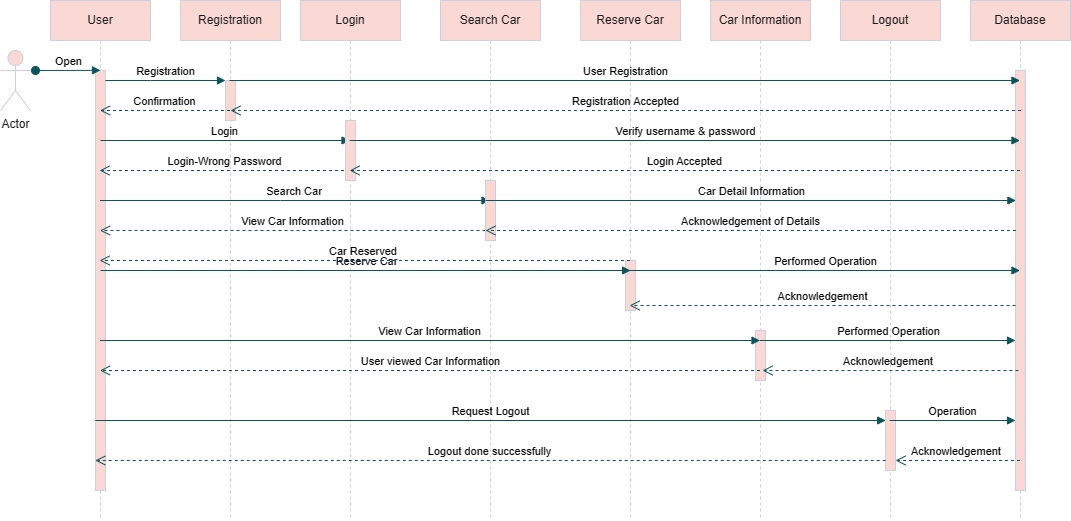

The diagram above was exported from draw.io. Its source (the exported page's mxGraphModel, read from the mxfile embedded in the PNG):
<mxGraphModel dx="1477" dy="623" grid="1" gridSize="10" guides="1" tooltips="1" connect="1" arrows="1" fold="1" page="1" pageScale="1" pageWidth="850" pageHeight="1100" math="0" shadow="0">
  <root>
    <mxCell id="0" />
    <mxCell id="1" parent="0" />
    <mxCell id="aM9ryv3xv72pqoxQDRHE-1" value="User" style="shape=umlLifeline;perimeter=lifelinePerimeter;whiteSpace=wrap;html=1;container=0;dropTarget=0;collapsible=0;recursiveResize=0;outlineConnect=0;portConstraint=eastwest;newEdgeStyle={&quot;edgeStyle&quot;:&quot;elbowEdgeStyle&quot;,&quot;elbow&quot;:&quot;vertical&quot;,&quot;curved&quot;:0,&quot;rounded&quot;:0};labelBackgroundColor=none;fillColor=#FAD9D5;strokeColor=#D0CEE2;fontColor=#1A1A1A;" parent="1" vertex="1">
      <mxGeometry x="80" y="40" width="100" height="520" as="geometry" />
    </mxCell>
    <mxCell id="aM9ryv3xv72pqoxQDRHE-2" value="" style="html=1;points=[];perimeter=orthogonalPerimeter;outlineConnect=0;targetShapes=umlLifeline;portConstraint=eastwest;newEdgeStyle={&quot;edgeStyle&quot;:&quot;elbowEdgeStyle&quot;,&quot;elbow&quot;:&quot;vertical&quot;,&quot;curved&quot;:0,&quot;rounded&quot;:0};labelBackgroundColor=none;fillColor=#FAD9D5;strokeColor=#D0CEE2;fontColor=#1A1A1A;" parent="aM9ryv3xv72pqoxQDRHE-1" vertex="1">
      <mxGeometry x="45" y="70" width="10" height="420" as="geometry" />
    </mxCell>
    <mxCell id="aM9ryv3xv72pqoxQDRHE-3" value="Open" style="html=1;verticalAlign=bottom;startArrow=oval;endArrow=block;startSize=8;edgeStyle=elbowEdgeStyle;elbow=vertical;curved=0;rounded=0;labelBackgroundColor=none;strokeColor=#09555B;fontColor=default;" parent="aM9ryv3xv72pqoxQDRHE-1" target="aM9ryv3xv72pqoxQDRHE-2" edge="1">
      <mxGeometry relative="1" as="geometry">
        <mxPoint x="-15" y="70" as="sourcePoint" />
      </mxGeometry>
    </mxCell>
    <mxCell id="aM9ryv3xv72pqoxQDRHE-5" value="Registration" style="shape=umlLifeline;perimeter=lifelinePerimeter;whiteSpace=wrap;html=1;container=0;dropTarget=0;collapsible=0;recursiveResize=0;outlineConnect=0;portConstraint=eastwest;newEdgeStyle={&quot;edgeStyle&quot;:&quot;elbowEdgeStyle&quot;,&quot;elbow&quot;:&quot;vertical&quot;,&quot;curved&quot;:0,&quot;rounded&quot;:0};labelBackgroundColor=none;fillColor=#FAD9D5;strokeColor=#D0CEE2;fontColor=#1A1A1A;" parent="1" vertex="1">
      <mxGeometry x="210" y="40" width="100" height="520" as="geometry" />
    </mxCell>
    <mxCell id="aM9ryv3xv72pqoxQDRHE-6" value="" style="html=1;points=[];perimeter=orthogonalPerimeter;outlineConnect=0;targetShapes=umlLifeline;portConstraint=eastwest;newEdgeStyle={&quot;edgeStyle&quot;:&quot;elbowEdgeStyle&quot;,&quot;elbow&quot;:&quot;vertical&quot;,&quot;curved&quot;:0,&quot;rounded&quot;:0};labelBackgroundColor=none;fillColor=#FAD9D5;strokeColor=#D0CEE2;fontColor=#1A1A1A;" parent="aM9ryv3xv72pqoxQDRHE-5" vertex="1">
      <mxGeometry x="45" y="80" width="10" height="40" as="geometry" />
    </mxCell>
    <mxCell id="aM9ryv3xv72pqoxQDRHE-7" value="Registration" style="html=1;verticalAlign=bottom;endArrow=block;edgeStyle=elbowEdgeStyle;elbow=vertical;curved=0;rounded=0;labelBackgroundColor=none;strokeColor=#09555B;fontColor=default;" parent="1" source="aM9ryv3xv72pqoxQDRHE-2" target="aM9ryv3xv72pqoxQDRHE-6" edge="1">
      <mxGeometry relative="1" as="geometry">
        <mxPoint x="195" y="130" as="sourcePoint" />
        <Array as="points">
          <mxPoint x="180" y="120" />
        </Array>
      </mxGeometry>
    </mxCell>
    <mxCell id="aM9ryv3xv72pqoxQDRHE-10" value="Confirmation" style="html=1;verticalAlign=bottom;endArrow=open;dashed=1;endSize=8;edgeStyle=elbowEdgeStyle;elbow=horizontal;curved=0;rounded=0;labelBackgroundColor=none;strokeColor=#09555B;fontColor=default;" parent="1" edge="1">
      <mxGeometry relative="1" as="geometry">
        <mxPoint x="129.5" y="150" as="targetPoint" />
        <Array as="points" />
        <mxPoint x="259.5" y="150" as="sourcePoint" />
      </mxGeometry>
    </mxCell>
    <mxCell id="6AsB5ww6gxq7o_PCBfXm-1" value="Actor" style="shape=umlActor;verticalLabelPosition=bottom;verticalAlign=top;html=1;outlineConnect=0;labelBackgroundColor=none;fillColor=#FAD9D5;strokeColor=#D0CEE2;fontColor=#1A1A1A;" vertex="1" parent="1">
      <mxGeometry x="30" y="90" width="30" height="60" as="geometry" />
    </mxCell>
    <mxCell id="6AsB5ww6gxq7o_PCBfXm-13" value="Login" style="html=1;verticalAlign=bottom;endArrow=block;curved=0;rounded=0;labelBackgroundColor=none;strokeColor=#09555B;fontColor=default;" edge="1" target="6AsB5ww6gxq7o_PCBfXm-16" parent="1">
      <mxGeometry relative="1" as="geometry">
        <mxPoint x="129.9773684210525" y="180" as="sourcePoint" />
        <mxPoint x="360" y="180" as="targetPoint" />
        <Array as="points">
          <mxPoint x="230.53" y="180" />
        </Array>
      </mxGeometry>
    </mxCell>
    <mxCell id="6AsB5ww6gxq7o_PCBfXm-14" value="Login-Wrong Password" style="html=1;verticalAlign=bottom;endArrow=open;dashed=1;endSize=8;curved=0;rounded=0;labelBackgroundColor=none;strokeColor=#09555B;fontColor=default;" edge="1" source="6AsB5ww6gxq7o_PCBfXm-16" parent="1" target="aM9ryv3xv72pqoxQDRHE-1">
      <mxGeometry relative="1" as="geometry">
        <mxPoint x="160" y="210" as="targetPoint" />
        <mxPoint x="390" y="210" as="sourcePoint" />
        <Array as="points">
          <mxPoint x="340.5" y="210" />
        </Array>
      </mxGeometry>
    </mxCell>
    <mxCell id="6AsB5ww6gxq7o_PCBfXm-16" value="Login" style="shape=umlLifeline;perimeter=lifelinePerimeter;whiteSpace=wrap;html=1;container=1;dropTarget=0;collapsible=0;recursiveResize=0;outlineConnect=0;portConstraint=eastwest;newEdgeStyle={&quot;curved&quot;:0,&quot;rounded&quot;:0};labelBackgroundColor=none;fillColor=#FAD9D5;strokeColor=#D0CEE2;fontColor=#1A1A1A;" vertex="1" parent="1">
      <mxGeometry x="330" y="40" width="100" height="520" as="geometry" />
    </mxCell>
    <mxCell id="6AsB5ww6gxq7o_PCBfXm-18" value="" style="html=1;points=[[0,0,0,0,5],[0,1,0,0,-5],[1,0,0,0,5],[1,1,0,0,-5]];perimeter=orthogonalPerimeter;outlineConnect=0;targetShapes=umlLifeline;portConstraint=eastwest;newEdgeStyle={&quot;curved&quot;:0,&quot;rounded&quot;:0};labelBackgroundColor=none;fillColor=#FAD9D5;strokeColor=#D0CEE2;fontColor=#1A1A1A;" vertex="1" parent="6AsB5ww6gxq7o_PCBfXm-16">
      <mxGeometry x="45" y="120" width="10" height="60" as="geometry" />
    </mxCell>
    <mxCell id="6AsB5ww6gxq7o_PCBfXm-29" value="Search Car" style="shape=umlLifeline;perimeter=lifelinePerimeter;whiteSpace=wrap;html=1;container=1;dropTarget=0;collapsible=0;recursiveResize=0;outlineConnect=0;portConstraint=eastwest;newEdgeStyle={&quot;curved&quot;:0,&quot;rounded&quot;:0};labelBackgroundColor=none;fillColor=#FAD9D5;strokeColor=#D0CEE2;fontColor=#1A1A1A;" vertex="1" parent="1">
      <mxGeometry x="470" y="40" width="100" height="520" as="geometry" />
    </mxCell>
    <mxCell id="6AsB5ww6gxq7o_PCBfXm-30" value="Search Car&amp;nbsp;" style="html=1;verticalAlign=bottom;endArrow=block;curved=0;rounded=0;labelBackgroundColor=none;strokeColor=#09555B;fontColor=default;" edge="1" parent="1" target="6AsB5ww6gxq7o_PCBfXm-29">
      <mxGeometry width="80" relative="1" as="geometry">
        <mxPoint x="129.4473684210525" y="240" as="sourcePoint" />
        <mxPoint x="460" y="240" as="targetPoint" />
        <Array as="points">
          <mxPoint x="310" y="240" />
        </Array>
      </mxGeometry>
    </mxCell>
    <mxCell id="6AsB5ww6gxq7o_PCBfXm-32" value="View Car Information" style="html=1;verticalAlign=bottom;endArrow=open;dashed=1;endSize=8;curved=0;rounded=0;labelBackgroundColor=none;strokeColor=#09555B;fontColor=default;" edge="1" parent="1">
      <mxGeometry relative="1" as="geometry">
        <mxPoint x="515" y="270" as="sourcePoint" />
        <mxPoint x="129.4473684210525" y="270" as="targetPoint" />
      </mxGeometry>
    </mxCell>
    <mxCell id="6AsB5ww6gxq7o_PCBfXm-33" value="" style="html=1;verticalAlign=bottom;endArrow=open;dashed=1;endSize=8;curved=0;rounded=0;labelBackgroundColor=none;strokeColor=#09555B;fontColor=default;" edge="1" parent="1" target="6AsB5ww6gxq7o_PCBfXm-31">
      <mxGeometry relative="1" as="geometry">
        <mxPoint x="519.5" y="270" as="sourcePoint" />
        <mxPoint x="129.4473684210525" y="270" as="targetPoint" />
      </mxGeometry>
    </mxCell>
    <mxCell id="6AsB5ww6gxq7o_PCBfXm-31" value="" style="html=1;points=[[0,0,0,0,5],[0,1,0,0,-5],[1,0,0,0,5],[1,1,0,0,-5]];perimeter=orthogonalPerimeter;outlineConnect=0;targetShapes=umlLifeline;portConstraint=eastwest;newEdgeStyle={&quot;curved&quot;:0,&quot;rounded&quot;:0};labelBackgroundColor=none;fillColor=#FAD9D5;strokeColor=#D0CEE2;fontColor=#1A1A1A;" vertex="1" parent="1">
      <mxGeometry x="515" y="220" width="10" height="60" as="geometry" />
    </mxCell>
    <mxCell id="6AsB5ww6gxq7o_PCBfXm-36" value="Reserve Car" style="shape=umlLifeline;perimeter=lifelinePerimeter;whiteSpace=wrap;html=1;container=1;dropTarget=0;collapsible=0;recursiveResize=0;outlineConnect=0;portConstraint=eastwest;newEdgeStyle={&quot;curved&quot;:0,&quot;rounded&quot;:0};labelBackgroundColor=none;fillColor=#FAD9D5;strokeColor=#D0CEE2;fontColor=#1A1A1A;" vertex="1" parent="1">
      <mxGeometry x="610" y="40" width="100" height="520" as="geometry" />
    </mxCell>
    <mxCell id="6AsB5ww6gxq7o_PCBfXm-41" value="" style="html=1;points=[[0,0,0,0,5],[0,1,0,0,-5],[1,0,0,0,5],[1,1,0,0,-5]];perimeter=orthogonalPerimeter;outlineConnect=0;targetShapes=umlLifeline;portConstraint=eastwest;newEdgeStyle={&quot;curved&quot;:0,&quot;rounded&quot;:0};labelBackgroundColor=none;fillColor=#FAD9D5;strokeColor=#D0CEE2;fontColor=#1A1A1A;" vertex="1" parent="6AsB5ww6gxq7o_PCBfXm-36">
      <mxGeometry x="45" y="260" width="10" height="50" as="geometry" />
    </mxCell>
    <mxCell id="6AsB5ww6gxq7o_PCBfXm-37" value="Car Information" style="shape=umlLifeline;perimeter=lifelinePerimeter;whiteSpace=wrap;html=1;container=1;dropTarget=0;collapsible=0;recursiveResize=0;outlineConnect=0;portConstraint=eastwest;newEdgeStyle={&quot;curved&quot;:0,&quot;rounded&quot;:0};labelBackgroundColor=none;fillColor=#FAD9D5;strokeColor=#D0CEE2;fontColor=#1A1A1A;" vertex="1" parent="1">
      <mxGeometry x="740" y="40" width="100" height="520" as="geometry" />
    </mxCell>
    <mxCell id="6AsB5ww6gxq7o_PCBfXm-44" value="" style="html=1;points=[[0,0,0,0,5],[0,1,0,0,-5],[1,0,0,0,5],[1,1,0,0,-5]];perimeter=orthogonalPerimeter;outlineConnect=0;targetShapes=umlLifeline;portConstraint=eastwest;newEdgeStyle={&quot;curved&quot;:0,&quot;rounded&quot;:0};labelBackgroundColor=none;fillColor=#FAD9D5;strokeColor=#D0CEE2;fontColor=#1A1A1A;" vertex="1" parent="6AsB5ww6gxq7o_PCBfXm-37">
      <mxGeometry x="45" y="330" width="10" height="50" as="geometry" />
    </mxCell>
    <mxCell id="6AsB5ww6gxq7o_PCBfXm-38" value="Logout" style="shape=umlLifeline;perimeter=lifelinePerimeter;whiteSpace=wrap;html=1;container=1;dropTarget=0;collapsible=0;recursiveResize=0;outlineConnect=0;portConstraint=eastwest;newEdgeStyle={&quot;curved&quot;:0,&quot;rounded&quot;:0};labelBackgroundColor=none;fillColor=#FAD9D5;strokeColor=#D0CEE2;fontColor=#1A1A1A;" vertex="1" parent="1">
      <mxGeometry x="870" y="40" width="100" height="520" as="geometry" />
    </mxCell>
    <mxCell id="6AsB5ww6gxq7o_PCBfXm-51" value="" style="html=1;points=[[0,0,0,0,5],[0,1,0,0,-5],[1,0,0,0,5],[1,1,0,0,-5]];perimeter=orthogonalPerimeter;outlineConnect=0;targetShapes=umlLifeline;portConstraint=eastwest;newEdgeStyle={&quot;curved&quot;:0,&quot;rounded&quot;:0};labelBackgroundColor=none;fillColor=#FAD9D5;strokeColor=#D0CEE2;fontColor=#1A1A1A;" vertex="1" parent="6AsB5ww6gxq7o_PCBfXm-38">
      <mxGeometry x="45" y="410" width="10" height="60" as="geometry" />
    </mxCell>
    <mxCell id="6AsB5ww6gxq7o_PCBfXm-39" value="Reserve Car" style="html=1;verticalAlign=bottom;endArrow=block;curved=0;rounded=0;labelBackgroundColor=none;strokeColor=#09555B;fontColor=default;" edge="1" parent="1">
      <mxGeometry width="80" relative="1" as="geometry">
        <mxPoint x="129.99888888888916" y="309.9999999999999" as="sourcePoint" />
        <mxPoint x="660.11" y="309.9999999999999" as="targetPoint" />
      </mxGeometry>
    </mxCell>
    <mxCell id="6AsB5ww6gxq7o_PCBfXm-40" value="Car Reserved&amp;nbsp;" style="html=1;verticalAlign=bottom;endArrow=open;dashed=1;endSize=8;curved=0;rounded=0;labelBackgroundColor=none;strokeColor=#09555B;fontColor=default;" edge="1" parent="1" source="6AsB5ww6gxq7o_PCBfXm-36" target="aM9ryv3xv72pqoxQDRHE-1">
      <mxGeometry relative="1" as="geometry">
        <mxPoint x="630" y="360" as="sourcePoint" />
        <mxPoint x="550" y="360" as="targetPoint" />
      </mxGeometry>
    </mxCell>
    <mxCell id="6AsB5ww6gxq7o_PCBfXm-42" value="View Car Information" style="html=1;verticalAlign=bottom;endArrow=block;curved=0;rounded=0;labelBackgroundColor=none;strokeColor=#09555B;fontColor=default;" edge="1" parent="1">
      <mxGeometry width="80" relative="1" as="geometry">
        <mxPoint x="129.38888888888914" y="379.9999999999999" as="sourcePoint" />
        <mxPoint x="789.5" y="379.9999999999999" as="targetPoint" />
      </mxGeometry>
    </mxCell>
    <mxCell id="6AsB5ww6gxq7o_PCBfXm-43" value="User viewed Car Information" style="html=1;verticalAlign=bottom;endArrow=open;dashed=1;endSize=8;curved=0;rounded=0;labelBackgroundColor=none;strokeColor=#09555B;fontColor=default;" edge="1" parent="1">
      <mxGeometry relative="1" as="geometry">
        <mxPoint x="789.5" y="409.9999999999999" as="sourcePoint" />
        <mxPoint x="129.38888888888914" y="409.9999999999999" as="targetPoint" />
      </mxGeometry>
    </mxCell>
    <mxCell id="6AsB5ww6gxq7o_PCBfXm-45" value="Database" style="shape=umlLifeline;perimeter=lifelinePerimeter;whiteSpace=wrap;html=1;container=1;dropTarget=0;collapsible=0;recursiveResize=0;outlineConnect=0;portConstraint=eastwest;newEdgeStyle={&quot;curved&quot;:0,&quot;rounded&quot;:0};labelBackgroundColor=none;fillColor=#FAD9D5;strokeColor=#D0CEE2;fontColor=#1A1A1A;" vertex="1" parent="1">
      <mxGeometry x="1000" y="40" width="100" height="520" as="geometry" />
    </mxCell>
    <mxCell id="6AsB5ww6gxq7o_PCBfXm-52" value="" style="html=1;points=[[0,0,0,0,5],[0,1,0,0,-5],[1,0,0,0,5],[1,1,0,0,-5]];perimeter=orthogonalPerimeter;outlineConnect=0;targetShapes=umlLifeline;portConstraint=eastwest;newEdgeStyle={&quot;curved&quot;:0,&quot;rounded&quot;:0};labelBackgroundColor=none;fillColor=#FAD9D5;strokeColor=#D0CEE2;fontColor=#1A1A1A;" vertex="1" parent="6AsB5ww6gxq7o_PCBfXm-45">
      <mxGeometry x="45" y="70" width="10" height="420" as="geometry" />
    </mxCell>
    <mxCell id="6AsB5ww6gxq7o_PCBfXm-46" value="Request Logout" style="html=1;verticalAlign=bottom;endArrow=block;curved=0;rounded=0;labelBackgroundColor=none;strokeColor=#09555B;fontColor=default;" edge="1" parent="1">
      <mxGeometry width="80" relative="1" as="geometry">
        <mxPoint x="124.78142857142844" y="460.0000000000001" as="sourcePoint" />
        <mxPoint x="915.21" y="460.0000000000001" as="targetPoint" />
      </mxGeometry>
    </mxCell>
    <mxCell id="6AsB5ww6gxq7o_PCBfXm-47" value="Logout done successfully" style="html=1;verticalAlign=bottom;endArrow=open;dashed=1;endSize=8;curved=0;rounded=0;labelBackgroundColor=none;strokeColor=#09555B;fontColor=default;" edge="1" parent="1">
      <mxGeometry relative="1" as="geometry">
        <mxPoint x="915.21" y="500.0000000000001" as="sourcePoint" />
        <mxPoint x="124.78142857142844" y="500.0000000000001" as="targetPoint" />
      </mxGeometry>
    </mxCell>
    <mxCell id="6AsB5ww6gxq7o_PCBfXm-53" value="User Registration" style="html=1;verticalAlign=bottom;endArrow=block;curved=0;rounded=0;labelBackgroundColor=none;strokeColor=#09555B;fontColor=default;" edge="1" parent="1">
      <mxGeometry width="80" relative="1" as="geometry">
        <mxPoint x="259.07142857142844" y="120.00000000000011" as="sourcePoint" />
        <mxPoint x="1049.5" y="120.00000000000011" as="targetPoint" />
      </mxGeometry>
    </mxCell>
    <mxCell id="6AsB5ww6gxq7o_PCBfXm-54" value="Registration Accepted" style="html=1;verticalAlign=bottom;endArrow=open;dashed=1;endSize=8;curved=0;rounded=0;labelBackgroundColor=none;strokeColor=#09555B;fontColor=default;" edge="1" parent="1">
      <mxGeometry relative="1" as="geometry">
        <mxPoint x="1050.43" y="150.0000000000001" as="sourcePoint" />
        <mxPoint x="260.00142857142845" y="150.0000000000001" as="targetPoint" />
      </mxGeometry>
    </mxCell>
    <mxCell id="6AsB5ww6gxq7o_PCBfXm-55" value="Verify username &amp;amp; password" style="html=1;verticalAlign=bottom;endArrow=block;curved=0;rounded=0;labelBackgroundColor=none;strokeColor=#09555B;fontColor=default;" edge="1" parent="1">
      <mxGeometry width="80" relative="1" as="geometry">
        <mxPoint x="379.07142857142844" y="180.0000000000001" as="sourcePoint" />
        <mxPoint x="1049.5" y="180.0000000000001" as="targetPoint" />
      </mxGeometry>
    </mxCell>
    <mxCell id="6AsB5ww6gxq7o_PCBfXm-56" value="Login Accepted" style="html=1;verticalAlign=bottom;endArrow=open;dashed=1;endSize=8;curved=0;rounded=0;labelBackgroundColor=none;strokeColor=#09555B;fontColor=default;" edge="1" parent="1">
      <mxGeometry relative="1" as="geometry">
        <mxPoint x="1049.5" y="210.0000000000001" as="sourcePoint" />
        <mxPoint x="379.07142857142844" y="210.0000000000001" as="targetPoint" />
      </mxGeometry>
    </mxCell>
    <mxCell id="6AsB5ww6gxq7o_PCBfXm-58" value="Car Detail Information" style="html=1;verticalAlign=bottom;endArrow=block;curved=0;rounded=0;labelBackgroundColor=none;strokeColor=#09555B;fontColor=default;" edge="1" parent="1">
      <mxGeometry width="80" relative="1" as="geometry">
        <mxPoint x="515.0014285714284" y="240.0000000000001" as="sourcePoint" />
        <mxPoint x="1045.43" y="240.0000000000001" as="targetPoint" />
      </mxGeometry>
    </mxCell>
    <mxCell id="6AsB5ww6gxq7o_PCBfXm-59" value="Acknowledgement of Details" style="html=1;verticalAlign=bottom;endArrow=open;dashed=1;endSize=8;curved=0;rounded=0;labelBackgroundColor=none;strokeColor=#09555B;fontColor=default;" edge="1" parent="1">
      <mxGeometry relative="1" as="geometry">
        <mxPoint x="1045.43" y="270.0000000000001" as="sourcePoint" />
        <mxPoint x="515.0014285714284" y="270.0000000000001" as="targetPoint" />
      </mxGeometry>
    </mxCell>
    <mxCell id="6AsB5ww6gxq7o_PCBfXm-60" value="Performed Operation" style="html=1;verticalAlign=bottom;endArrow=block;curved=0;rounded=0;labelBackgroundColor=none;strokeColor=#09555B;fontColor=default;" edge="1" parent="1">
      <mxGeometry width="80" relative="1" as="geometry">
        <mxPoint x="659.0714285714284" y="310.0000000000001" as="sourcePoint" />
        <mxPoint x="1049.5" y="310.0000000000001" as="targetPoint" />
      </mxGeometry>
    </mxCell>
    <mxCell id="6AsB5ww6gxq7o_PCBfXm-61" value="Acknowledgement" style="html=1;verticalAlign=bottom;endArrow=open;dashed=1;endSize=8;curved=0;rounded=0;labelBackgroundColor=none;strokeColor=#09555B;fontColor=default;" edge="1" parent="1" source="6AsB5ww6gxq7o_PCBfXm-52" target="6AsB5ww6gxq7o_PCBfXm-36">
      <mxGeometry relative="1" as="geometry">
        <mxPoint x="1030" y="339.29" as="sourcePoint" />
        <mxPoint x="950" y="339.29" as="targetPoint" />
        <Array as="points">
          <mxPoint x="860" y="345" />
        </Array>
      </mxGeometry>
    </mxCell>
    <mxCell id="6AsB5ww6gxq7o_PCBfXm-62" value="Performed Operation" style="html=1;verticalAlign=bottom;endArrow=block;curved=0;rounded=0;labelBackgroundColor=none;strokeColor=#09555B;fontColor=default;" edge="1" parent="1">
      <mxGeometry width="80" relative="1" as="geometry">
        <mxPoint x="789.0714285714284" y="380.0000000000001" as="sourcePoint" />
        <mxPoint x="1045" y="380.0000000000001" as="targetPoint" />
      </mxGeometry>
    </mxCell>
    <mxCell id="6AsB5ww6gxq7o_PCBfXm-63" value="Acknowledgement&amp;nbsp;" style="html=1;verticalAlign=bottom;endArrow=open;dashed=1;endSize=8;curved=0;rounded=0;labelBackgroundColor=none;strokeColor=#09555B;fontColor=default;" edge="1" parent="1">
      <mxGeometry relative="1" as="geometry">
        <mxPoint x="1047.96" y="410" as="sourcePoint" />
        <mxPoint x="792.0314285714285" y="410" as="targetPoint" />
      </mxGeometry>
    </mxCell>
    <mxCell id="6AsB5ww6gxq7o_PCBfXm-64" value="Operation" style="html=1;verticalAlign=bottom;endArrow=block;curved=0;rounded=0;labelBackgroundColor=none;strokeColor=#09555B;fontColor=default;" edge="1" parent="1">
      <mxGeometry width="80" relative="1" as="geometry">
        <mxPoint x="919.0714285714284" y="460.0000000000001" as="sourcePoint" />
        <mxPoint x="1045" y="460.0000000000001" as="targetPoint" />
      </mxGeometry>
    </mxCell>
    <mxCell id="6AsB5ww6gxq7o_PCBfXm-65" value="Acknowledgement&amp;nbsp;" style="html=1;verticalAlign=bottom;endArrow=open;dashed=1;endSize=8;curved=0;rounded=0;labelBackgroundColor=none;strokeColor=#09555B;fontColor=default;" edge="1" parent="1">
      <mxGeometry relative="1" as="geometry">
        <mxPoint x="1049.5" y="500" as="sourcePoint" />
        <mxPoint x="925" y="500" as="targetPoint" />
      </mxGeometry>
    </mxCell>
  </root>
</mxGraphModel>